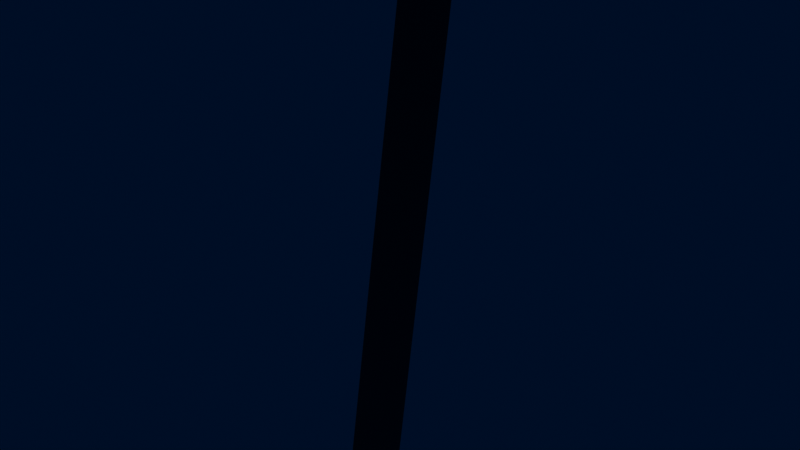 # Source: ASign2.blend  (saved by Blender 3.4.6; exported with 4.5.12 LTS)
import bpy
from mathutils import Matrix  # noqa: F401  (used for matrix-valued properties, if any)

bpy.ops.wm.read_factory_settings(use_empty=True)
scene = bpy.context.scene
scene.name = 'Scene'

# ---- collections
col_collection = bpy.data.collections.new('Collection'); scene.collection.children.link(col_collection)
col_bench = bpy.data.collections.new('Bench'); scene.collection.children.link(col_bench)
col_collection_2_1 = bpy.data.collections.new('Collection 2 1'); col_bench.children.link(col_collection_2_1)
col_trees = bpy.data.collections.new('Trees'); scene.collection.children.link(col_trees)

# ---- materials (node trees are filled in below, after node groups)
mat_material_013 = bpy.data.materials.new('Material.013')

# ---- material node trees
mat_material_013.use_nodes = True; mat_material_013.node_tree.nodes.clear()
_N = mat_material_013.node_tree.nodes; _L = mat_material_013.node_tree.links
n0 = _N.new('ShaderNodeBsdfPrincipled'); n0.name = 'Principled BSDF'; n0.location = (10, 300)
n0.distribution = 'GGX'
n0.subsurface_method = 'RANDOM_WALK_SKIN'
n0.inputs[0].default_value = (0.02117, 0.008581, 0.0, 1.0)
n0.inputs[2].default_value = 0.0
n0.inputs[3].default_value = 1.45
n0.inputs[11].default_value = 1.01
n0.inputs[13].default_value = 0.0
n0.inputs[27].default_value = (0.0, 0.0, 0.0, 1.0)
n0.inputs[28].default_value = 1.0
n1 = _N.new('ShaderNodeOutputMaterial'); n1.name = 'Material Output'; n1.location = (300, 300)
_L.new(n0.outputs[0], n1.inputs[0])
n1.is_active_output = True

# ---- world
world_world = bpy.data.worlds.new('World'); scene.world = world_world
world_world.use_nodes = True; world_world.node_tree.nodes.clear()
_N = world_world.node_tree.nodes; _L = world_world.node_tree.links
n0 = _N.new('ShaderNodeOutputWorld'); n0.name = 'World Output'; n0.location = (300, 300)
n1 = _N.new('ShaderNodeBackground'); n1.name = 'Background'; n1.location = (10, 300)
n1.inputs[0].default_value = (0.05088, 0.05088, 0.05088, 1.0)
n2 = _N.new('ShaderNodeVolumePrincipled'); n2.name = 'Principled Volume'; n2.location = (10, 260)
n2.inputs[0].default_value = (0.01297, 0.01131, 0.03208, 1.0)
n2.inputs[2].default_value = 0.1
n2.inputs[4].default_value = -0.07843
n2.inputs[6].default_value = 0.1
n2.inputs[7].default_value = (0.0, 0.004056, 0.01669, 1.0)
_L.new(n1.outputs[0], n0.inputs[0])
_L.new(n2.outputs[0], n0.inputs[1])
n0.is_active_output = True
world_world.use_eevee_finite_volume = True
world_world.color = (0.05088, 0.05088, 0.05088)
world_world.use_sun_shadow = False
world_world.sun_shadow_jitter_overblur = 0.0

# ---- meshes
me_cube_014 = bpy.data.meshes.new('Cube.014')
me_cube_014.from_pydata([(-0.009902, -0.3431, 0.08052), (-0.02586, -0.3456, 0.06476), (-0.02586, 0.3487, -0.0452), (-0.009902, 0.3512, -0.02944), (-0.02586, -0.3487, 0.0452), (-0.009902, -0.3512, 0.02944), (-0.009902, 0.3431, -0.08052), (-0.02586, 0.3456, -0.06476), (0.02585, -0.3456, 0.06476), (0.009902, -0.3431, 0.08052), (0.009902, 0.3512, -0.02944), (0.02585, 0.3487, -0.0452), (0.009902, -0.3512, 0.02944), (0.02585, -0.3487, 0.0452), (0.02585, 0.3456, -0.06476), (0.009902, 0.3431, -0.08052)], [], [(9, 10, 3, 0), (13, 14, 11, 8), (14, 15, 6, 11), (5, 6, 15, 12), (10, 7, 2, 3), (0, 3, 2, 1), (6, 5, 4, 7), (14, 13, 12, 15), (10, 9, 8, 11), (1, 2, 7, 4), (11, 6, 7, 10)])
me_cube_014.polygons.foreach_set('use_smooth', [True] * 11)
_uv = me_cube_014.uv_layers.new(name='UVMap')
_uv.uv.foreach_set('vector', [0.375, 0.8271, 0.625, 0.8271, 0.625, 0.9229, 0.375, 0.9229, 0.375, 0.5771, 0.625, 0.5771, 0.625, 0.6729, 0.375, 0.6729, 0.625, 0.5771, 0.7021, 0.5, 0.7979, 0.5, 0.625, 0.6729, 0.375, 0.3271, 0.625, 0.3271, 0.625, 0.4229, 0.375, 0.4229, 0.7021, 0.75, 0.875, 0.5771, 0.875, 0.6729, 0.7979, 0.75, 0.375, 0.0, 0.625, 0.0, 0.625, 0.07713, 0.375, 0.07713, 0.625, 0.3271, 0.375, 0.3271, 0.375, 0.1729, 0.625, 0.1729, 0.625, 0.5771, 0.375, 0.5771, 0.375, 0.4229, 0.625, 0.4229, 0.625, 0.8271, 0.375, 0.8271, 0.375, 0.6729, 0.625, 0.6729, 0.375, 0.07713, 0.625, 0.07713, 0.625, 0.1729, 0.375, 0.1729, 0.625, 0.6729, 0.7979, 0.5, 0.875, 0.5771, 0.7021, 0.75])
me_cube_014.materials.append(mat_material_013)
me_cube_014.update()

# ---- objects
ob_cube_011 = bpy.data.objects.new('Cube.011', me_cube_014)

# ---- transforms, parenting, visibility, modifiers, constraints
ob_cube_011.location = (0.0, 0.0, 0.0)
ob_cube_011.rotation_euler = (1.571, -0.0, 0.0)

# ---- collection membership
col_collection.objects.link(ob_cube_011)

# ---- scene / render settings (as saved in the file)
scene.frame_start = 1; scene.frame_end = 250; scene.frame_set(0)
scene.render.engine = 'CYCLES'
scene.cycles.shading_system = True
scene.cycles.sampling_pattern = 'TABULATED_SOBOL'
scene.cycles.use_light_tree = False
scene.view_settings.view_transform = 'Filmic'
bpy.context.view_layer.update()

# ---- added for rendering (the .blend has no active camera and no usable light): camera, sun
cam_auto = bpy.data.cameras.new('AutoCamera')
cam_auto.lens = 50.0
cam_auto.sensor_width = 36.0
cam_auto.clip_end = 1000.0
ob_auto_camera = bpy.data.objects.new('AutoCamera', cam_auto)
scene.collection.objects.link(ob_auto_camera)
ob_auto_camera.location = (0.668422, -0.802106, 0.534738)
ob_auto_camera.rotation_euler = (1.09748, -7.21219e-08, 0.694738)
scene.camera = ob_auto_camera
light_auto_sun = bpy.data.lights.new('AutoSun', 'SUN')
light_auto_sun.energy = 3.0
light_auto_sun.angle = 0.0523599
ob_auto_sun = bpy.data.objects.new('AutoSun', light_auto_sun)
scene.collection.objects.link(ob_auto_sun)
ob_auto_sun.rotation_euler = (0.872665, 0.174533, 0.523599)
bpy.context.view_layer.update()
